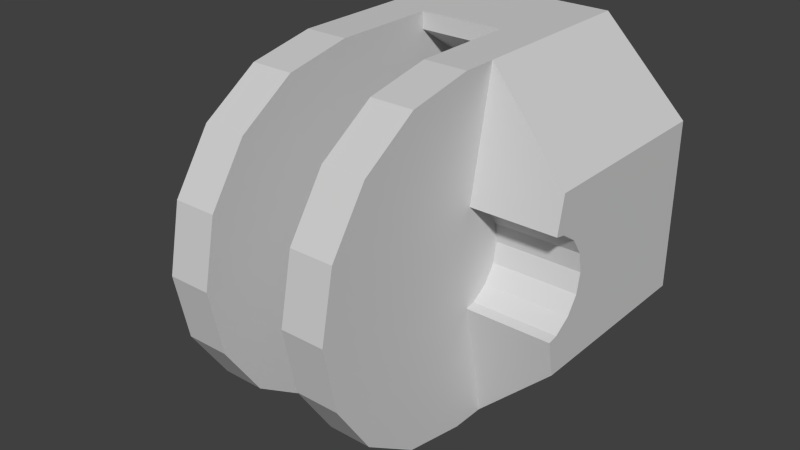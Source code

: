 # Source: metatarsus.blend  (saved by Blender 2.68.0; exported with 4.5.12 LTS)
import bpy
from mathutils import Matrix  # noqa: F401  (used for matrix-valued properties, if any)

bpy.ops.wm.read_factory_settings(use_empty=True)
scene = bpy.context.scene
scene.name = 'Scene'

# ---- collections
col_collection_1 = bpy.data.collections.new('Collection 1'); scene.collection.children.link(col_collection_1)

# ---- materials (node trees are filled in below, after node groups)
mat_m1 = bpy.data.materials.new('M1')
mat_m1.alpha_threshold = 0.0
mat_m1.use_transparent_shadow = False
mat_m1.diffuse_color = (0.64, 0.64, 0.64, 1.0)
mat_m1.specular_color = (0.5, 0.5, 0.5)
mat_m1.roughness = 0.5
mat_m1.line_color = (0.0, 0.0, 0.0, 1.0)

# ---- material node trees

# ---- world
world_world = bpy.data.worlds.new('World'); scene.world = world_world
world_world.color = (0.05088, 0.05088, 0.05088)
world_world.use_sun_shadow = False
world_world.sun_shadow_jitter_overblur = 0.0
world_world.cycles.sampling_method = 'MANUAL'
world_world.cycles.sample_map_resolution = 256

# ---- meshes
me_metatarsus_mesh = bpy.data.meshes.new('Metatarsus_mesh')
me_metatarsus_mesh.from_pydata([(0.02, -0.1739, 0.03061), (0.02, -0.1566, 0.05657), (0.02, -0.1306, 0.07391), (0.02, -0.1, 0.08), (0.02, -0.01009, 0.03061), (0.02, -0.02743, 0.05657), (0.02, -0.08403, 0.08), (0.04, -0.1739, 0.03061), (0.04, -0.1566, 0.05657), (0.04, -0.1306, 0.07391), (0.04, -0.1, 0.08), (0.08, -0.09082, 0.02217), (0.04, -0.09082, 0.02217), (0.08, -0.08303, 0.01697), (0.04, -0.08303, 0.01697), (0.08, -0.07783, 0.009184), (0.04, -0.07783, 0.009184), (-0.02, -0.01009, 0.03061), (-0.02, -0.02743, 0.05657), (-0.02, -0.1739, 0.03061), (-0.02, -0.1566, 0.05657), (-0.02, -0.084, 0.08), (-0.02, -0.1306, 0.07391), (-0.02, -0.1, 0.08), (-0.04, -0.1739, 0.03061), (-0.04, -0.1566, 0.05657), (-0.04, -0.1306, 0.07391), (-0.04, -0.1, 0.08), (-0.08, -0.09082, 0.02217), (-0.04, -0.09082, 0.02217), (-0.08, -0.08303, 0.01697), (-0.04, -0.08303, 0.01697), (-0.08, -0.07783, 0.009184), (-0.04, -0.07783, 0.009184), (-0.08, -0.09553, 0.02311), (-0.04, -0.08403, 0.08), (0.08, -0.09553, 0.02311), (0.04, -0.08403, 0.08), (-0.08, -0.09212, 0.04), (0.08, -0.09212, 0.04), (-0.04, -0.09553, 0.02311), (0.04, -0.09553, 0.02311), (0.02, -0.18, -7.823e-08), (0.02, -0.1739, -0.03061), (0.02, -0.1566, -0.05657), (0.02, -0.1306, -0.07391), (0.02, -0.1, -0.08), (0.02, -0.01009, -0.03061), (0.02, -0.02743, -0.05657), (0.02, -0.05339, -0.07391), (0.02, -0.08403, -0.08), (0.02, -0.004, -7.823e-08), (0.04, -0.18, -7.823e-08), (0.04, -0.1739, -0.03061), (0.04, -0.1566, -0.05657), (0.04, -0.1306, -0.07391), (0.04, -0.1, -0.08), (0.08, -0.09082, -0.02217), (0.04, -0.09082, -0.02217), (0.08, -0.08303, -0.01697), (0.04, -0.08303, -0.01697), (0.08, -0.07783, -0.009184), (0.04, -0.07783, -0.009184), (0.08, -0.076, -7.823e-08), (0.04, -0.076, -7.823e-08), (-0.02, -0.01009, -0.03061), (-0.02, -0.18, -7.823e-08), (-0.02, -0.02743, -0.05657), (-0.02, -0.1739, -0.03061), (-0.02, -0.05339, -0.07391), (-0.02, -0.1566, -0.05657), (-0.02, -0.08403, -0.08), (-0.02, -0.1306, -0.07391), (-0.02, -0.004, -7.823e-08), (-0.02, -0.1, -0.08), (-0.04, -0.18, -7.823e-08), (-0.04, -0.1739, -0.03061), (-0.04, -0.1566, -0.05657), (-0.04, -0.1306, -0.07391), (-0.04, -0.1, -0.08), (-0.08, -0.09082, -0.02217), (-0.04, -0.09082, -0.02217), (-0.08, -0.08303, -0.01697), (-0.04, -0.08303, -0.01697), (-0.08, -0.07783, -0.009184), (-0.04, -0.07783, -0.009184), (-0.08, -0.076, -7.823e-08), (-0.04, -0.076, -7.823e-08), (-0.08, -0.09553, -0.02311), (-0.0399, -0.08403, -0.08), (0.08, -0.09553, -0.02311), (0.04, -0.08403, -0.08), (-0.08, -0.09212, -0.04), (0.08, -0.09212, -0.04), (-0.04, -0.09553, -0.02311), (0.04, -0.09553, -0.02311), (0.04, 1.192e-07, -0.08), (0.04, 1.192e-07, 0.08), (0.08, 1.192e-07, 0.04), (0.08, -1.192e-07, -0.04), (-0.04, 1.192e-07, -0.08), (-0.04, 1.192e-07, 0.08), (-0.08, 1.192e-07, 0.04), (-0.08, 0.0, -0.04), (-0.04, -0.08403, 0.08), (0.02, -0.05059, 0.07204), (-0.04, -0.08403, 0.08), (-0.02, -0.05059, 0.07204), (0.02, -0.05059, 0.08), (-0.02, -0.05059, 0.08), (-0.02, -0.05338, -0.08), (0.02, -0.05338, -0.08)], [], [(18, 5, 105, 107), (73, 51, 4, 17), (17, 4, 5, 18), (1, 0, 7, 8), (2, 1, 8, 9), (0, 42, 52, 7), (3, 2, 9, 10), (35, 106, 104), (11, 12, 14, 13), (13, 14, 16, 15), (15, 16, 64, 63), (36, 41, 12, 11), (76, 75, 24, 25, 26, 27, 35, 104, 40, 29, 31, 33, 87, 85, 83, 81, 94, 89, 79, 78, 77), (20, 25, 24, 19), (22, 26, 25, 20), (19, 24, 75, 66), (23, 27, 26, 22), (28, 30, 31, 29), (30, 32, 33, 31), (32, 86, 87, 33), (27, 23, 21, 35), (34, 28, 29, 40), (10, 37, 6, 3), (41, 36, 39, 37), (67, 69, 49, 48), (73, 65, 47, 51), (37, 39, 98, 97), (65, 67, 48, 47), (44, 54, 53, 43), (45, 55, 54, 44), (43, 53, 52, 42), (46, 56, 55, 45), (57, 59, 60, 58), (59, 61, 62, 60), (61, 63, 64, 62), (90, 57, 58, 95), (70, 68, 76, 77), (72, 70, 77, 78), (68, 66, 75, 76), (74, 72, 78, 79), (35, 101, 102, 38, 106), (80, 81, 83, 82), (82, 83, 85, 84), (84, 85, 87, 86), (92, 89, 94, 88), (88, 94, 81, 80), (52, 53, 54, 55, 56, 91, 95, 58, 60, 62, 64, 16, 14, 12, 41, 37, 10, 9, 8, 7), (56, 46, 50, 91), (90, 95, 91, 93), (106, 38, 34, 40, 104), (105, 6, 108), (109, 108, 97, 101), (109, 21, 107), (42, 0, 1, 2, 3, 6, 105, 5, 4, 51, 47, 48, 49, 111, 50, 46, 45, 44, 43), (67, 65, 73, 17, 18, 107, 21, 23, 22, 20, 19, 66, 68, 70, 72, 74, 71, 110, 69), (50, 111, 96, 91), (79, 89, 71, 74), (110, 71, 89, 100), (96, 111, 110, 100), (103, 100, 89, 92), (28, 34, 38, 102, 103, 92, 88, 80, 82, 84, 86, 32, 30), (99, 93, 91, 96), (11, 13, 15, 63, 61, 59, 57, 90, 93, 99, 98, 39, 36), (105, 108, 109, 107), (108, 6, 37, 97), (21, 109, 101, 35), (111, 49, 69, 110), (101, 97, 98, 99, 96, 100, 103, 102)])
_uv = me_metatarsus_mesh.uv_layers.new(name='UVMap')
_uv.uv.foreach_set('vector', [0.824, 0.1377, 0.8373, 0.1314, 0.8373, 0.1448, 0.824, 0.1511, 0.1512, 0.5254, 0.1304, 0.5254, 0.1303, 0.5095, 0.1512, 0.5094, 0.1512, 0.5094, 0.1303, 0.5095, 0.1303, 0.4959, 0.1511, 0.4959, 0.6627, 0.6563, 0.6627, 0.6698, 0.6523, 0.6699, 0.6522, 0.6563, 0.3088, 0.3484, 0.3195, 0.359, 0.3126, 0.3615, 0.3019, 0.351, 0.6627, 0.6698, 0.6627, 0.6858, 0.6523, 0.6858, 0.6523, 0.6699, 0.3013, 0.3342, 0.3088, 0.3484, 0.3019, 0.351, 0.2943, 0.3367, 0.0, 0.0, 0.0, 0.0, 0.0, 0.0, 0.1488, 0.8428, 0.1489, 0.8576, 0.1448, 0.8557, 0.1448, 0.8409, 0.8071, 0.5312, 0.807, 0.5103, 0.8111, 0.5103, 0.8111, 0.5312, 0.8111, 0.5312, 0.8111, 0.5103, 0.8159, 0.5103, 0.8159, 0.5311, 0.1513, 0.8432, 0.1513, 0.8579, 0.1489, 0.8576, 0.1488, 0.8428, 0.1033, 0.2799, 0.1146, 0.2768, 0.1259, 0.28, 0.1354, 0.2891, 0.1418, 0.3026, 0.144, 0.3186, 0.1439, 0.3269, 0.1439, 0.3269, 0.123, 0.3209, 0.1226, 0.3233, 0.1207, 0.3274, 0.1178, 0.3301, 0.1144, 0.331, 0.111, 0.3301, 0.1082, 0.3273, 0.1063, 0.3233, 0.1059, 0.3208, 0.08498, 0.3268, 0.08496, 0.3184, 0.08726, 0.3025, 0.09369, 0.289, 0.6695, 0.299, 0.6799, 0.299, 0.68, 0.3125, 0.6696, 0.3125, 0.1491, 0.3027, 0.1418, 0.3026, 0.1354, 0.2891, 0.1428, 0.2891, 0.6696, 0.3125, 0.68, 0.3125, 0.68, 0.3285, 0.6696, 0.3285, 0.1513, 0.3186, 0.144, 0.3186, 0.1418, 0.3026, 0.1491, 0.3027, 0.935, 0.8338, 0.9309, 0.8319, 0.9309, 0.8172, 0.9349, 0.8191, 0.788, 0.8172, 0.792, 0.8172, 0.7921, 0.8381, 0.788, 0.8381, 0.792, 0.8172, 0.7968, 0.8172, 0.7969, 0.838, 0.7921, 0.8381, 0.144, 0.3186, 0.1513, 0.3186, 0.1513, 0.327, 0.1439, 0.3269, 0.9374, 0.8342, 0.935, 0.8338, 0.9349, 0.8191, 0.9374, 0.8194, 0.2943, 0.3367, 0.2915, 0.3289, 0.2984, 0.3264, 0.3013, 0.3342, 0.1513, 0.701, 0.1366, 0.7158, 0.1304, 0.7096, 0.1304, 0.6801, 0.3494, 0.2764, 0.3601, 0.2869, 0.3462, 0.2919, 0.3356, 0.2814, 0.1512, 0.5254, 0.1513, 0.5413, 0.1304, 0.5414, 0.1304, 0.5254, 0.6693, 0.1469, 0.6988, 0.1511, 0.6987, 0.103, 0.6692, 0.1031, 0.1513, 0.5413, 0.1513, 0.5549, 0.1305, 0.5549, 0.1304, 0.5414, 0.6628, 0.7153, 0.6524, 0.7153, 0.6524, 0.7018, 0.6628, 0.7018, 0.4951, 0.2897, 0.4877, 0.2897, 0.4941, 0.2762, 0.5015, 0.2762, 0.6628, 0.7018, 0.6524, 0.7018, 0.6523, 0.6858, 0.6627, 0.6858, 0.4928, 0.3057, 0.4854, 0.3057, 0.4877, 0.2897, 0.4951, 0.2897, 0.6603, 0.8555, 0.6563, 0.8574, 0.6563, 0.8427, 0.6604, 0.8408, 0.8248, 0.5311, 0.8207, 0.5311, 0.8206, 0.5103, 0.8247, 0.5103, 0.8207, 0.5311, 0.8159, 0.5311, 0.8159, 0.5103, 0.8206, 0.5103, 0.6628, 0.8552, 0.6603, 0.8555, 0.6604, 0.8408, 0.6628, 0.8405, 0.6697, 0.358, 0.6697, 0.3445, 0.6801, 0.3444, 0.6801, 0.358, 0.5098, 0.2898, 0.5163, 0.2763, 0.5236, 0.2763, 0.5172, 0.2898, 0.6697, 0.3445, 0.6696, 0.3285, 0.68, 0.3285, 0.6801, 0.3444, 0.5075, 0.3057, 0.5098, 0.2898, 0.5172, 0.2898, 0.5149, 0.3058, 0.1439, 0.3269, 0.1438, 0.3707, 0.1143, 0.3707, 0.1144, 0.3226, 0.1439, 0.3269, 0.09152, 0.3232, 0.1063, 0.3233, 0.1082, 0.3273, 0.09343, 0.3273, 0.8057, 0.8172, 0.8057, 0.838, 0.8017, 0.838, 0.8016, 0.8172, 0.8016, 0.8172, 0.8017, 0.838, 0.7969, 0.838, 0.7968, 0.8172, 0.5271, 0.6644, 0.5271, 0.6939, 0.5061, 0.6729, 0.5209, 0.6582, 0.09118, 0.3208, 0.1059, 0.3208, 0.1063, 0.3233, 0.09152, 0.3232, 0.4901, 0.1136, 0.4917, 0.09743, 0.4994, 0.08308, 0.5119, 0.07275, 0.5275, 0.06803, 0.5358, 0.06721, 0.5327, 0.09732, 0.5352, 0.09757, 0.5395, 0.09987, 0.5426, 0.1036, 0.544, 0.1083, 0.5436, 0.1132, 0.5413, 0.1175, 0.5375, 0.1206, 0.5351, 0.1213, 0.544, 0.1502, 0.5357, 0.1511, 0.5195, 0.1495, 0.5051, 0.1418, 0.4948, 0.1292, 0.4854, 0.3057, 0.4928, 0.3057, 0.4927, 0.314, 0.4854, 0.314, 0.3539, 0.7001, 0.3391, 0.6853, 0.3601, 0.6644, 0.3601, 0.6938, 0.788, 0.692, 0.788, 0.6625, 0.7942, 0.6563, 0.8089, 0.671, 0.788, 0.692, 0.2952, 0.309, 0.2984, 0.3264, 0.2924, 0.31, 0.8317, 0.3505, 0.8317, 0.3358, 0.8053, 0.3285, 0.8053, 0.358, 0.1481, 0.1311, 0.1336, 0.1408, 0.1458, 0.1277, 0.3433, 0.3633, 0.3316, 0.3642, 0.3195, 0.359, 0.3088, 0.3484, 0.3013, 0.3342, 0.2984, 0.3264, 0.2952, 0.309, 0.2964, 0.2957, 0.3023, 0.2839, 0.3118, 0.2771, 0.3235, 0.2762, 0.3356, 0.2814, 0.3462, 0.2919, 0.3483, 0.2912, 0.3538, 0.3062, 0.3567, 0.314, 0.36, 0.3298, 0.3587, 0.3447, 0.3528, 0.3564, 0.1186, 0.06521, 0.1336, 0.07144, 0.1451, 0.08295, 0.1513, 0.09798, 0.1513, 0.1143, 0.1458, 0.1277, 0.1336, 0.1408, 0.1267, 0.1454, 0.1116, 0.1517, 0.09534, 0.1517, 0.0803, 0.1454, 0.0688, 0.1339, 0.06257, 0.1189, 0.06257, 0.1026, 0.0688, 0.08758, 0.0803, 0.07607, 0.08723, 0.07145, 0.1005, 0.06257, 0.1023, 0.06521, 0.4927, 0.314, 0.4927, 0.33, 0.4852, 0.3578, 0.4854, 0.314, 0.5149, 0.3058, 0.5148, 0.3141, 0.5075, 0.3141, 0.5075, 0.3057, 0.5074, 0.33, 0.5075, 0.3141, 0.5148, 0.3141, 0.5147, 0.3579, 0.4852, 0.3578, 0.4927, 0.33, 0.5074, 0.33, 0.5147, 0.3579, 0.5442, 0.358, 0.5147, 0.3579, 0.5148, 0.3141, 0.5444, 0.31, 0.5176, 0.5306, 0.5181, 0.533, 0.5269, 0.5313, 0.5271, 0.4833, 0.4854, 0.4831, 0.4852, 0.5312, 0.494, 0.533, 0.4945, 0.5305, 0.4973, 0.5265, 0.5013, 0.5238, 0.5061, 0.5228, 0.5109, 0.5238, 0.5149, 0.5265, 0.6817, 0.5312, 0.6819, 0.4831, 0.6524, 0.4873, 0.6522, 0.5311, 0.3507, 0.5368, 0.348, 0.5327, 0.3439, 0.53, 0.3391, 0.529, 0.3343, 0.5299, 0.3303, 0.5326, 0.3275, 0.5367, 0.327, 0.5391, 0.3182, 0.5373, 0.3184, 0.4893, 0.3601, 0.4894, 0.3599, 0.5375, 0.3511, 0.5392, 0.527, 0.8191, 0.5229, 0.8191, 0.5229, 0.8399, 0.5271, 0.8399, 0.2924, 0.31, 0.2984, 0.3264, 0.2915, 0.3289, 0.2765, 0.2877, 0.1513, 0.327, 0.1512, 0.3444, 0.1438, 0.3707, 0.1439, 0.3269, 0.36, 0.8461, 0.3569, 0.8461, 0.3569, 0.8252, 0.3601, 0.8252, 0.306, 0.06257, 0.2765, 0.09206, 0.2765, 0.1216, 0.306, 0.1511, 0.3355, 0.1511, 0.3649, 0.1216, 0.3649, 0.09206, 0.3355, 0.06257])
_ca = me_metatarsus_mesh.color_attributes.new('Col', 'BYTE_COLOR', 'CORNER')
_ca.data.foreach_set('color', [1.0, 1.0, 1.0, 1.0, 1.0, 1.0, 1.0, 1.0, 1.0, 1.0, 1.0, 1.0, 1.0, 1.0, 1.0, 1.0, 1.0, 1.0, 1.0, 1.0, 1.0, 1.0, 1.0, 1.0, 1.0, 1.0, 1.0, 1.0, 1.0, 1.0, 1.0, 1.0, 1.0, 1.0, 1.0, 1.0, 1.0, 1.0, 1.0, 1.0, 1.0, 1.0, 1.0, 1.0, 1.0, 1.0, 1.0, 1.0, 1.0, 1.0, 1.0, 1.0, 1.0, 1.0, 1.0, 1.0, 1.0, 1.0, 1.0, 1.0, 1.0, 1.0, 1.0, 1.0, 1.0, 1.0, 1.0, 1.0, 1.0, 1.0, 1.0, 1.0, 1.0, 1.0, 1.0, 1.0, 1.0, 1.0, 1.0, 1.0, 1.0, 1.0, 1.0, 1.0, 1.0, 1.0, 1.0, 1.0, 1.0, 1.0, 1.0, 1.0, 1.0, 1.0, 1.0, 1.0, 1.0, 1.0, 1.0, 1.0, 1.0, 1.0, 1.0, 1.0, 1.0, 1.0, 1.0, 1.0, 1.0, 1.0, 1.0, 1.0, 1.0, 1.0, 1.0, 1.0, 1.0, 1.0, 1.0, 1.0, 1.0, 1.0, 1.0, 1.0, 1.0, 1.0, 1.0, 1.0, 1.0, 1.0, 1.0, 1.0, 1.0, 1.0, 1.0, 1.0, 1.0, 1.0, 1.0, 1.0, 1.0, 1.0, 1.0, 1.0, 1.0, 1.0, 1.0, 1.0, 1.0, 1.0, 1.0, 1.0, 1.0, 1.0, 1.0, 1.0, 1.0, 1.0, 1.0, 1.0, 1.0, 1.0, 1.0, 1.0, 1.0, 1.0, 1.0, 1.0, 1.0, 1.0, 1.0, 1.0, 1.0, 1.0, 1.0, 1.0, 1.0, 1.0, 1.0, 1.0, 1.0, 1.0, 1.0, 1.0, 1.0, 1.0, 1.0, 1.0, 1.0, 1.0, 1.0, 1.0, 1.0, 1.0, 1.0, 1.0, 1.0, 1.0, 1.0, 1.0, 1.0, 1.0, 1.0, 1.0, 1.0, 1.0, 1.0, 1.0, 1.0, 1.0, 1.0, 1.0, 1.0, 1.0, 1.0, 1.0, 1.0, 1.0, 1.0, 1.0, 1.0, 1.0, 1.0, 1.0, 1.0, 1.0, 1.0, 1.0, 1.0, 1.0, 1.0, 1.0, 1.0, 1.0, 1.0, 1.0, 1.0, 1.0, 1.0, 1.0, 1.0, 1.0, 1.0, 1.0, 1.0, 1.0, 1.0, 1.0, 1.0, 1.0, 1.0, 1.0, 1.0, 1.0, 1.0, 1.0, 1.0, 1.0, 1.0, 1.0, 1.0, 1.0, 1.0, 1.0, 1.0, 1.0, 1.0, 1.0, 1.0, 1.0, 1.0, 1.0, 1.0, 1.0, 1.0, 1.0, 1.0, 1.0, 1.0, 1.0, 1.0, 1.0, 1.0, 1.0, 1.0, 1.0, 1.0, 1.0, 1.0, 1.0, 1.0, 1.0, 1.0, 1.0, 1.0, 1.0, 1.0, 1.0, 1.0, 1.0, 1.0, 1.0, 1.0, 1.0, 1.0, 1.0, 1.0, 1.0, 1.0, 1.0, 1.0, 1.0, 1.0, 1.0, 1.0, 1.0, 1.0, 1.0, 1.0, 1.0, 1.0, 1.0, 1.0, 1.0, 1.0, 1.0, 1.0, 1.0, 1.0, 1.0, 1.0, 1.0, 1.0, 1.0, 1.0, 1.0, 1.0, 1.0, 1.0, 1.0, 1.0, 1.0, 1.0, 1.0, 1.0, 1.0, 1.0, 1.0, 1.0, 1.0, 1.0, 1.0, 1.0, 1.0, 1.0, 1.0, 1.0, 1.0, 1.0, 1.0, 1.0, 1.0, 1.0, 1.0, 1.0, 1.0, 1.0, 1.0, 1.0, 1.0, 1.0, 1.0, 1.0, 1.0, 1.0, 1.0, 1.0, 1.0, 1.0, 1.0, 1.0, 1.0, 1.0, 1.0, 1.0, 1.0, 1.0, 1.0, 1.0, 1.0, 1.0, 1.0, 1.0, 1.0, 1.0, 1.0, 1.0, 1.0, 1.0, 1.0, 1.0, 1.0, 1.0, 1.0, 1.0, 1.0, 1.0, 1.0, 1.0, 1.0, 1.0, 1.0, 1.0, 1.0, 1.0, 1.0, 1.0, 1.0, 1.0, 1.0, 1.0, 1.0, 1.0, 1.0, 1.0, 1.0, 1.0, 1.0, 1.0, 1.0, 1.0, 1.0, 1.0, 1.0, 1.0, 1.0, 1.0, 1.0, 1.0, 1.0, 1.0, 1.0, 1.0, 1.0, 1.0, 1.0, 1.0, 1.0, 1.0, 1.0, 1.0, 1.0, 1.0, 1.0, 1.0, 1.0, 1.0, 1.0, 1.0, 1.0, 1.0, 1.0, 1.0, 1.0, 1.0, 1.0, 1.0, 1.0, 1.0, 1.0, 1.0, 1.0, 1.0, 1.0, 1.0, 1.0, 1.0, 1.0, 1.0, 1.0, 1.0, 1.0, 1.0, 1.0, 1.0, 1.0, 1.0, 1.0, 1.0, 1.0, 1.0, 1.0, 1.0, 1.0, 1.0, 1.0, 1.0, 1.0, 1.0, 1.0, 1.0, 1.0, 1.0, 1.0, 1.0, 1.0, 1.0, 1.0, 1.0, 1.0, 1.0, 1.0, 1.0, 1.0, 1.0, 1.0, 1.0, 1.0, 1.0, 1.0, 1.0, 1.0, 1.0, 1.0, 1.0, 1.0, 1.0, 1.0, 1.0, 1.0, 1.0, 1.0, 1.0, 1.0, 1.0, 1.0, 1.0, 1.0, 1.0, 1.0, 1.0, 1.0, 1.0, 1.0, 1.0, 1.0, 1.0, 1.0, 1.0, 1.0, 1.0, 1.0, 1.0, 1.0, 1.0, 1.0, 1.0, 1.0, 1.0, 1.0, 1.0, 1.0, 1.0, 1.0, 1.0, 1.0, 1.0, 1.0, 1.0, 1.0, 1.0, 1.0, 1.0, 1.0, 1.0, 1.0, 1.0, 1.0, 1.0, 1.0, 1.0, 1.0, 1.0, 1.0, 1.0, 1.0, 1.0, 1.0, 1.0, 1.0, 1.0, 1.0, 1.0, 1.0, 1.0, 1.0, 1.0, 1.0, 1.0, 1.0, 1.0, 1.0, 1.0, 1.0, 1.0, 1.0, 1.0, 1.0, 1.0, 1.0, 1.0, 1.0, 1.0, 1.0, 1.0, 1.0, 1.0, 1.0, 1.0, 1.0, 1.0, 1.0, 1.0, 1.0, 1.0, 1.0, 1.0, 1.0, 1.0, 1.0, 1.0, 1.0, 1.0, 1.0, 1.0, 1.0, 1.0, 1.0, 1.0, 1.0, 1.0, 1.0, 1.0, 1.0, 1.0, 1.0, 1.0, 1.0, 1.0, 1.0, 1.0, 1.0, 1.0, 1.0, 1.0, 1.0, 1.0, 1.0, 1.0, 1.0, 1.0, 1.0, 1.0, 1.0, 1.0, 1.0, 1.0, 1.0, 1.0, 1.0, 1.0, 1.0, 1.0, 1.0, 1.0, 1.0, 1.0, 1.0, 1.0, 1.0, 1.0, 1.0, 1.0, 1.0, 1.0, 1.0, 1.0, 1.0, 1.0, 1.0, 1.0, 1.0, 1.0, 1.0, 1.0, 1.0, 1.0, 1.0, 1.0, 1.0, 1.0, 1.0, 1.0, 1.0, 1.0, 1.0, 1.0, 1.0, 1.0, 1.0, 1.0, 1.0, 1.0, 1.0, 1.0, 1.0, 1.0, 1.0, 1.0, 1.0, 1.0, 1.0, 1.0, 1.0, 1.0, 1.0, 1.0, 1.0, 1.0, 1.0, 1.0, 1.0, 1.0, 1.0, 1.0, 1.0, 1.0, 1.0, 1.0, 1.0, 1.0, 1.0, 1.0, 1.0, 1.0, 1.0, 1.0, 1.0, 1.0, 1.0, 1.0, 1.0, 1.0, 1.0, 1.0, 1.0, 1.0, 1.0, 1.0, 1.0, 1.0, 1.0, 1.0, 1.0, 1.0, 1.0, 1.0, 1.0, 1.0, 1.0, 1.0, 1.0, 1.0, 1.0, 1.0, 1.0, 1.0, 1.0, 1.0, 1.0, 1.0, 1.0, 1.0, 1.0, 1.0, 1.0, 1.0, 1.0, 1.0, 1.0, 1.0, 1.0, 1.0, 1.0, 1.0, 1.0, 1.0, 1.0, 1.0, 1.0, 1.0, 1.0, 1.0, 1.0, 1.0, 1.0, 1.0, 1.0, 1.0, 1.0, 1.0, 1.0, 1.0, 1.0, 1.0, 1.0, 1.0, 1.0, 1.0, 1.0, 1.0, 1.0, 1.0, 1.0, 1.0, 1.0, 1.0, 1.0, 1.0, 1.0, 1.0, 1.0, 1.0, 1.0, 1.0, 1.0, 1.0, 1.0, 1.0, 1.0, 1.0, 1.0, 1.0, 1.0, 1.0, 1.0, 1.0, 1.0, 1.0, 1.0, 1.0, 1.0, 1.0, 1.0, 1.0, 1.0, 1.0, 1.0, 1.0, 1.0, 1.0, 1.0, 1.0, 1.0, 1.0, 1.0, 1.0, 1.0, 1.0, 1.0, 1.0, 1.0, 1.0, 1.0, 1.0, 1.0, 1.0, 1.0, 1.0, 1.0, 1.0, 1.0, 1.0, 1.0, 1.0, 1.0, 1.0, 1.0, 1.0, 1.0, 1.0, 1.0, 1.0, 1.0, 1.0, 1.0, 1.0, 1.0, 1.0, 1.0, 1.0, 1.0, 1.0, 1.0, 1.0, 1.0, 1.0, 1.0, 1.0, 1.0, 1.0, 1.0, 1.0, 1.0, 1.0, 1.0, 1.0, 1.0, 1.0, 1.0, 1.0, 1.0, 1.0, 1.0, 1.0, 1.0, 1.0, 1.0, 1.0, 1.0, 1.0, 1.0, 1.0, 1.0, 1.0, 1.0, 1.0, 1.0, 1.0, 1.0, 1.0, 1.0, 1.0, 1.0, 1.0, 1.0, 1.0, 1.0, 1.0, 1.0, 1.0, 1.0, 1.0, 1.0, 1.0, 1.0, 1.0, 1.0, 1.0, 1.0, 1.0, 1.0, 1.0, 1.0, 1.0, 1.0, 1.0, 1.0, 1.0, 1.0, 1.0, 1.0, 1.0, 1.0, 1.0, 1.0, 1.0, 1.0, 1.0, 1.0, 1.0, 1.0, 1.0, 1.0, 1.0, 1.0, 1.0, 1.0, 1.0, 1.0, 1.0, 1.0, 1.0, 1.0, 1.0, 1.0, 1.0, 1.0, 1.0, 1.0, 1.0, 1.0, 1.0, 1.0, 1.0, 1.0, 1.0, 1.0, 1.0, 1.0, 1.0, 1.0, 1.0, 1.0, 1.0, 1.0, 1.0, 1.0, 1.0, 1.0, 1.0, 1.0, 1.0, 1.0, 1.0, 1.0, 1.0, 1.0, 1.0, 1.0, 1.0, 1.0, 1.0, 1.0, 1.0, 1.0, 1.0, 1.0, 1.0, 1.0, 1.0, 1.0, 1.0, 1.0, 1.0, 1.0, 1.0, 1.0, 1.0, 1.0, 1.0, 1.0, 1.0, 1.0, 1.0, 1.0, 1.0, 1.0, 1.0, 1.0, 1.0, 1.0, 1.0, 1.0, 1.0, 1.0, 1.0, 1.0, 1.0, 1.0, 1.0, 1.0, 1.0, 1.0, 1.0, 1.0, 1.0, 1.0, 1.0, 1.0, 1.0, 1.0, 1.0, 1.0, 1.0, 1.0, 1.0, 1.0, 1.0, 1.0, 1.0, 1.0, 1.0, 1.0, 1.0, 1.0, 1.0, 1.0, 1.0, 1.0, 1.0, 1.0, 1.0, 1.0, 1.0, 1.0, 1.0, 1.0, 1.0, 1.0, 1.0, 1.0, 1.0, 1.0, 1.0, 1.0, 1.0, 1.0, 1.0, 1.0, 1.0, 1.0, 1.0, 1.0, 1.0, 1.0, 1.0, 1.0, 1.0, 1.0, 1.0, 1.0, 1.0, 1.0, 1.0, 1.0, 1.0, 1.0, 1.0, 1.0, 1.0, 1.0, 1.0, 1.0, 1.0, 1.0, 1.0, 1.0, 1.0, 1.0, 1.0, 1.0, 1.0, 1.0, 1.0, 1.0, 1.0, 1.0, 1.0, 1.0, 1.0, 1.0, 1.0, 1.0, 1.0, 1.0, 1.0, 1.0, 1.0, 1.0, 1.0, 1.0, 1.0, 1.0, 1.0, 1.0, 1.0, 1.0, 1.0, 1.0, 1.0, 1.0, 1.0, 1.0, 1.0, 1.0, 1.0, 1.0, 1.0, 1.0, 1.0, 1.0, 1.0, 1.0, 1.0, 1.0, 1.0, 1.0, 1.0, 1.0, 1.0, 1.0, 1.0, 1.0, 1.0, 1.0, 1.0, 1.0, 1.0, 1.0, 1.0, 1.0, 1.0, 1.0, 1.0, 1.0, 1.0, 1.0, 1.0, 1.0, 1.0, 1.0, 1.0, 1.0, 1.0, 1.0, 1.0, 1.0, 1.0, 1.0, 1.0, 1.0, 1.0, 1.0, 1.0, 1.0, 1.0, 1.0, 1.0, 1.0, 1.0, 1.0, 1.0, 1.0, 1.0, 1.0, 1.0, 1.0, 1.0, 1.0, 1.0, 1.0, 1.0, 1.0, 1.0, 1.0, 1.0, 1.0, 1.0, 1.0, 1.0, 1.0, 1.0, 1.0, 1.0, 1.0, 1.0, 1.0, 1.0, 1.0, 1.0, 1.0, 1.0, 1.0, 1.0, 1.0, 1.0, 1.0, 1.0, 1.0, 1.0, 1.0, 1.0, 1.0, 1.0, 1.0, 1.0, 1.0, 1.0, 1.0, 1.0, 1.0, 1.0, 1.0, 1.0, 1.0, 1.0, 1.0, 1.0, 1.0, 1.0, 1.0, 1.0, 1.0, 1.0, 1.0, 1.0, 1.0, 1.0, 1.0, 1.0, 1.0, 1.0, 1.0, 1.0, 1.0, 1.0, 1.0, 1.0, 1.0, 1.0, 1.0, 1.0, 1.0, 1.0, 1.0, 1.0, 1.0, 1.0, 1.0, 1.0, 1.0, 1.0, 1.0, 1.0, 1.0, 1.0, 1.0, 1.0, 1.0, 1.0, 1.0, 1.0, 1.0, 1.0, 1.0, 1.0, 1.0, 1.0, 1.0, 1.0, 1.0, 1.0, 1.0, 1.0, 1.0, 1.0, 1.0, 1.0, 1.0, 1.0, 1.0, 1.0, 1.0, 1.0, 1.0, 1.0, 1.0, 1.0, 1.0, 1.0, 1.0, 1.0, 1.0, 1.0, 1.0, 1.0, 1.0, 1.0, 1.0, 1.0, 1.0, 1.0, 1.0, 1.0, 1.0, 1.0, 1.0, 1.0, 1.0, 1.0, 1.0, 1.0, 1.0, 1.0, 1.0, 1.0, 1.0, 1.0, 1.0, 1.0, 1.0, 1.0, 1.0, 1.0, 1.0, 1.0, 1.0, 1.0, 1.0, 1.0, 1.0, 1.0, 1.0, 1.0, 1.0, 1.0, 1.0, 1.0, 1.0, 1.0, 1.0, 1.0, 1.0])
me_metatarsus_mesh.materials.append(mat_m1)
me_metatarsus_mesh.use_remesh_preserve_volume = False
me_metatarsus_mesh.use_remesh_preserve_attributes = False
me_metatarsus_mesh.use_mirror_vertex_groups = False
me_metatarsus_mesh.update()

# ---- objects
ob_metatarsus = bpy.data.objects.new('Metatarsus', me_metatarsus_mesh)

# ---- transforms, parenting, visibility, modifiers, constraints
ob_metatarsus.location = (0.0, 0.0, 0.0)
ob_metatarsus.lineart.crease_threshold = 0.0

# ---- collection membership
col_collection_1.objects.link(ob_metatarsus)

# ---- scene / render settings (as saved in the file)
scene.frame_start = 1; scene.frame_end = 250; scene.frame_set(0)
scene.render.engine = 'BLENDER_EEVEE_NEXT'
scene.render.image_settings.color_mode = 'RGB'
scene.render.image_settings.compression = 90
scene.render.dither_intensity = 0.0
scene.cycles.use_denoising = False
scene.cycles.samples = 10
scene.cycles.sampling_pattern = 'TABULATED_SOBOL'
scene.cycles.light_sampling_threshold = 0.0
scene.cycles.use_adaptive_sampling = False
scene.cycles.use_light_tree = False
scene.cycles.blur_glossy = 0.0
scene.cycles.volume_bounces = 1
scene.cycles.pixel_filter_type = 'GAUSSIAN'
scene.cycles.sample_clamp_indirect = 0.0
scene.view_settings.view_transform = 'Standard'
bpy.context.view_layer.update()

# ---- added for rendering (the .blend has no active camera and no usable light): camera, sun
cam_auto = bpy.data.cameras.new('AutoCamera')
cam_auto.lens = 50.0
cam_auto.sensor_width = 36.0
cam_auto.clip_end = 1000.0
ob_auto_camera = bpy.data.objects.new('AutoCamera', cam_auto)
scene.collection.objects.link(ob_auto_camera)
ob_auto_camera.location = (0.267517, -0.41102, 0.214013)
ob_auto_camera.rotation_euler = (1.09748, -7.21219e-08, 0.694738)
scene.camera = ob_auto_camera
light_auto_sun = bpy.data.lights.new('AutoSun', 'SUN')
light_auto_sun.energy = 3.0
light_auto_sun.angle = 0.0523599
ob_auto_sun = bpy.data.objects.new('AutoSun', light_auto_sun)
scene.collection.objects.link(ob_auto_sun)
ob_auto_sun.rotation_euler = (0.872665, 0.174533, 0.523599)
bpy.context.view_layer.update()

